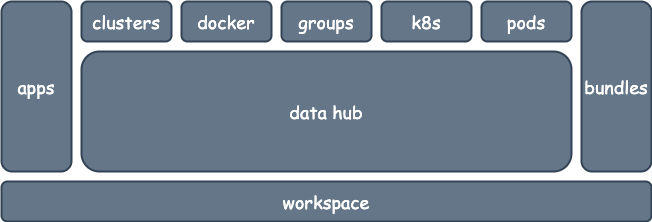

The diagram above was exported from draw.io. Its source (the exported page's mxGraphModel, read from the mxfile embedded in the PNG):
<mxGraphModel dx="1903" dy="1576" grid="1" gridSize="10" guides="1" tooltips="1" connect="1" arrows="1" fold="1" page="1" pageScale="1" pageWidth="1100" pageHeight="850" math="0" shadow="0">
  <root>
    <mxCell id="0" />
    <mxCell id="1" parent="0" />
    <mxCell id="MjeMghzNQhQxQZYLH19z-2" value="apps" style="rounded=1;whiteSpace=wrap;html=1;strokeColor=#314354;strokeWidth=2;fontFamily=Comic Sans MS;fontSize=18;fillColor=#647687;fontColor=#ffffff;" parent="1" vertex="1">
      <mxGeometry x="160" y="200" width="70" height="170" as="geometry" />
    </mxCell>
    <mxCell id="MjeMghzNQhQxQZYLH19z-3" value="clusters" style="rounded=1;whiteSpace=wrap;html=1;strokeColor=#314354;strokeWidth=2;fontFamily=Comic Sans MS;fontSize=18;fillColor=#647687;fontColor=#ffffff;" parent="1" vertex="1">
      <mxGeometry x="240" y="200" width="90" height="40" as="geometry" />
    </mxCell>
    <mxCell id="MjeMghzNQhQxQZYLH19z-4" value="docker" style="rounded=1;whiteSpace=wrap;html=1;strokeColor=#314354;strokeWidth=2;fontFamily=Comic Sans MS;fontSize=18;fillColor=#647687;fontColor=#ffffff;" parent="1" vertex="1">
      <mxGeometry x="340" y="200" width="90" height="40" as="geometry" />
    </mxCell>
    <mxCell id="MjeMghzNQhQxQZYLH19z-5" value="k8s" style="rounded=1;whiteSpace=wrap;html=1;strokeColor=#314354;strokeWidth=2;fontFamily=Comic Sans MS;fontSize=18;fillColor=#647687;fontColor=#ffffff;" parent="1" vertex="1">
      <mxGeometry x="540" y="200" width="90" height="40" as="geometry" />
    </mxCell>
    <mxCell id="MjeMghzNQhQxQZYLH19z-6" value="pods" style="rounded=1;whiteSpace=wrap;html=1;strokeColor=#314354;strokeWidth=2;fontFamily=Comic Sans MS;fontSize=18;fillColor=#647687;fontColor=#ffffff;" parent="1" vertex="1">
      <mxGeometry x="640" y="200" width="90" height="40" as="geometry" />
    </mxCell>
    <mxCell id="MjeMghzNQhQxQZYLH19z-7" value="groups" style="rounded=1;whiteSpace=wrap;html=1;strokeColor=#314354;strokeWidth=2;fontFamily=Comic Sans MS;fontSize=18;fillColor=#647687;fontColor=#ffffff;" parent="1" vertex="1">
      <mxGeometry x="440" y="200" width="90" height="40" as="geometry" />
    </mxCell>
    <mxCell id="MjeMghzNQhQxQZYLH19z-16" value="data hub" style="rounded=1;whiteSpace=wrap;html=1;strokeColor=#314354;strokeWidth=2;fontFamily=Comic Sans MS;fontSize=18;fillColor=#647687;fontColor=#ffffff;" parent="1" vertex="1">
      <mxGeometry x="240" y="250" width="490" height="120" as="geometry" />
    </mxCell>
    <mxCell id="MjeMghzNQhQxQZYLH19z-17" value="bundles" style="rounded=1;whiteSpace=wrap;html=1;strokeColor=#314354;strokeWidth=2;fontFamily=Comic Sans MS;fontSize=18;fillColor=#647687;fontColor=#ffffff;" parent="1" vertex="1">
      <mxGeometry x="740" y="200" width="70" height="170" as="geometry" />
    </mxCell>
    <mxCell id="MjeMghzNQhQxQZYLH19z-18" value="workspace" style="rounded=1;whiteSpace=wrap;html=1;strokeColor=#314354;strokeWidth=2;fontFamily=Comic Sans MS;fontSize=18;fillColor=#647687;fontColor=#ffffff;" parent="1" vertex="1">
      <mxGeometry x="160" y="380" width="650" height="40" as="geometry" />
    </mxCell>
  </root>
</mxGraphModel>